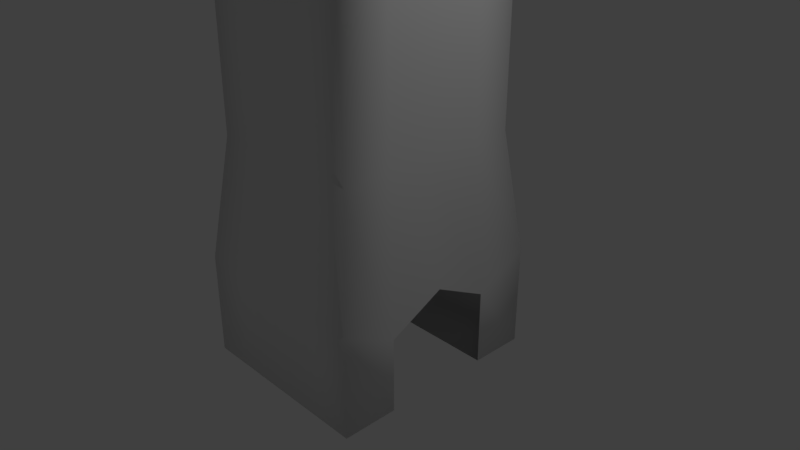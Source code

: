 # Source: LeverHandleGreen.blend  (saved by Blender 2.79.0; exported with 4.5.12 LTS)
import bpy
from mathutils import Matrix  # noqa: F401  (used for matrix-valued properties, if any)

bpy.ops.wm.read_factory_settings(use_empty=True)
scene = bpy.context.scene
scene.name = 'Scene'

# ---- collections
col_collection_1 = bpy.data.collections.new('Collection 1'); scene.collection.children.link(col_collection_1)

# ---- materials (node trees are filled in below, after node groups)
mat_iron = bpy.data.materials.new('Iron')
mat_iron.alpha_threshold = 0.0
mat_iron.use_transparent_shadow = False
mat_iron.roughness = 0.5
mat_iron.line_color = (0.0, 0.0, 0.0, 1.0)
mat_brass = bpy.data.materials.new('Brass')
mat_brass.alpha_threshold = 0.0
mat_brass.use_transparent_shadow = False
mat_brass.roughness = 0.5
mat_brass.line_color = (0.0, 0.0, 0.0, 1.0)
mat_colorblue = bpy.data.materials.new('ColorBlue')
mat_colorblue.alpha_threshold = 0.0
mat_colorblue.use_transparent_shadow = False
mat_colorblue.roughness = 0.5
mat_colorpurple = bpy.data.materials.new('ColorPurple')
mat_colorpurple.alpha_threshold = 0.0
mat_colorpurple.use_transparent_shadow = False
mat_colorpurple.roughness = 0.5
mat_colorred = bpy.data.materials.new('ColorRed')
mat_colorred.alpha_threshold = 0.0
mat_colorred.use_transparent_shadow = False
mat_colorred.roughness = 0.5
mat_colororange = bpy.data.materials.new('ColorOrange')
mat_colororange.alpha_threshold = 0.0
mat_colororange.use_transparent_shadow = False
mat_colororange.roughness = 0.5
mat_coloryellow = bpy.data.materials.new('ColorYellow')
mat_coloryellow.alpha_threshold = 0.0
mat_coloryellow.use_transparent_shadow = False
mat_coloryellow.roughness = 0.5
mat_greenmaterial = bpy.data.materials.new('GreenMaterial')
mat_greenmaterial.alpha_threshold = 0.0
mat_greenmaterial.use_transparent_shadow = False
mat_greenmaterial.diffuse_color = (0.2266, 0.2266, 0.2266, 1.0)
mat_greenmaterial.roughness = 0.5
mat_metalmaterial = bpy.data.materials.new('MetalMaterial')
mat_metalmaterial.alpha_threshold = 0.0
mat_metalmaterial.use_transparent_shadow = False
mat_metalmaterial.specular_color = (0.3032, 0.3032, 0.3032)
mat_metalmaterial.roughness = 0.5
mat_brassmaterial = bpy.data.materials.new('BrassMaterial')
mat_brassmaterial.alpha_threshold = 0.0
mat_brassmaterial.use_transparent_shadow = False
mat_brassmaterial.specular_color = (0.4109, 0.4109, 0.4109)
mat_brassmaterial.roughness = 0.5

# ---- material node trees
mat_iron.use_nodes = True; mat_iron.node_tree.nodes.clear()
_N = mat_iron.node_tree.nodes; _L = mat_iron.node_tree.links
n0 = _N.new('ShaderNodeOutputMaterial'); n0.name = 'Material Output'; n0.location = (300, 300)
n1 = _N.new('ShaderNodeBsdfPrincipled'); n1.name = 'Principled BSDF'; n1.location = (10, 300)
n1.width = 150
n1.subsurface_method = 'BURLEY'
n1.inputs[0].default_value = (0.1479, 0.1479, 0.1479, 1.0)
n1.inputs[2].default_value = 0.0
n1.inputs[3].default_value = 1.45
n1.inputs[8].default_value = 1.0
n1.inputs[9].default_value = (2.6, 6.0, 0.0)
n1.inputs[10].default_value = 0.2685
_L.new(n1.outputs[0], n0.inputs[0])
n0.is_active_output = True
mat_brass.use_nodes = True; mat_brass.node_tree.nodes.clear()
_N = mat_brass.node_tree.nodes; _L = mat_brass.node_tree.links
n0 = _N.new('ShaderNodeOutputMaterial'); n0.name = 'Material Output'; n0.location = (300, 300)
n1 = _N.new('ShaderNodeBsdfPrincipled'); n1.name = 'Principled BSDF'; n1.location = (10, 300)
n1.width = 150
n1.subsurface_method = 'BURLEY'
n1.inputs[0].default_value = (0.2447, 0.1785, 0.06787, 1.0)
n1.inputs[1].default_value = 0.1481
n1.inputs[2].default_value = 0.4259
n1.inputs[3].default_value = 1.45
n1.inputs[8].default_value = 1.0
n1.inputs[9].default_value = (2.6, 6.0, 0.0)
n1.inputs[10].default_value = 0.2037
_L.new(n1.outputs[0], n0.inputs[0])
n0.is_active_output = True
mat_colorblue.use_nodes = True; mat_colorblue.node_tree.nodes.clear()
_N = mat_colorblue.node_tree.nodes; _L = mat_colorblue.node_tree.links
n0 = _N.new('ShaderNodeOutputMaterial'); n0.name = 'Material Output'; n0.location = (300, 300)
n1 = _N.new('ShaderNodeBsdfDiffuse'); n1.name = 'Diffuse BSDF'; n1.location = (10, 300)
n1.inputs[0].default_value = (0.008568, 0.004391, 0.02624, 1.0)
_L.new(n1.outputs[0], n0.inputs[0])
n0.is_active_output = True
mat_colorpurple.use_nodes = True; mat_colorpurple.node_tree.nodes.clear()
_N = mat_colorpurple.node_tree.nodes; _L = mat_colorpurple.node_tree.links
n0 = _N.new('ShaderNodeOutputMaterial'); n0.name = 'Material Output'; n0.location = (300, 300)
n1 = _N.new('ShaderNodeBsdfDiffuse'); n1.name = 'Diffuse BSDF'; n1.location = (10, 300)
n1.inputs[0].default_value = (0.07619, 0.01161, 0.04092, 1.0)
_L.new(n1.outputs[0], n0.inputs[0])
n0.is_active_output = True
mat_colorred.use_nodes = True; mat_colorred.node_tree.nodes.clear()
_N = mat_colorred.node_tree.nodes; _L = mat_colorred.node_tree.links
n0 = _N.new('ShaderNodeOutputMaterial'); n0.name = 'Material Output'; n0.location = (300, 300)
n1 = _N.new('ShaderNodeBsdfDiffuse'); n1.name = 'Diffuse BSDF'; n1.location = (10, 300)
n1.inputs[0].default_value = (0.3613, 0.009134, 0.01096, 1.0)
_L.new(n1.outputs[0], n0.inputs[0])
n0.is_active_output = True
mat_colororange.use_nodes = True; mat_colororange.node_tree.nodes.clear()
_N = mat_colororange.node_tree.nodes; _L = mat_colororange.node_tree.links
n0 = _N.new('ShaderNodeOutputMaterial'); n0.name = 'Material Output'; n0.location = (300, 300)
n1 = _N.new('ShaderNodeBsdfDiffuse'); n1.name = 'Diffuse BSDF'; n1.location = (10, 300)
n1.inputs[0].default_value = (0.6795, 0.07619, 0.008023, 1.0)
_L.new(n1.outputs[0], n0.inputs[0])
n0.is_active_output = True
mat_coloryellow.use_nodes = True; mat_coloryellow.node_tree.nodes.clear()
_N = mat_coloryellow.node_tree.nodes; _L = mat_coloryellow.node_tree.links
n0 = _N.new('ShaderNodeOutputMaterial'); n0.name = 'Material Output'; n0.location = (300, 300)
n1 = _N.new('ShaderNodeBsdfDiffuse'); n1.name = 'Diffuse BSDF'; n1.location = (10, 300)
n1.inputs[0].default_value = (0.7084, 0.305, 0.03071, 1.0)
_L.new(n1.outputs[0], n0.inputs[0])
n0.is_active_output = True

# ---- world
world_world = bpy.data.worlds.new('World'); scene.world = world_world
world_world.use_nodes = True; world_world.node_tree.nodes.clear()
_N = world_world.node_tree.nodes; _L = world_world.node_tree.links
n0 = _N.new('ShaderNodeOutputWorld'); n0.name = 'World Output'; n0.location = (300, 300)
n1 = _N.new('ShaderNodeBackground'); n1.name = 'Background'; n1.location = (10, 300)
n1.inputs[0].default_value = (0.05088, 0.05088, 0.05088, 1.0)
_L.new(n1.outputs[0], n0.inputs[0])
n0.is_active_output = True
world_world.color = (0.05088, 0.05088, 0.05088)
world_world.use_sun_shadow = False
world_world.sun_shadow_jitter_overblur = 0.0
world_world.cycles.sampling_method = 'MANUAL'

# ---- cameras
cam_camera = bpy.data.cameras.new('Camera')
cam_camera.clip_end = 100.0
cam_camera.lens = 35.0
cam_camera.sensor_width = 32.0
cam_camera.sensor_height = 18.0
cam_camera.ortho_scale = 7.314
cam_camera.dof.focus_distance = 0.0
cam_camera.dof.aperture_fstop = 128.0

# ---- lights
light_lamp = bpy.data.lights.new('Lamp', 'POINT')
light_lamp.transmission_factor = 0.0
light_lamp.cutoff_distance = 30.0
light_lamp.energy = 100.0
light_lamp.shadow_buffer_clip_start = 1.001
light_lamp.shadow_soft_size = 0.1
light_lamp.shadow_maximum_resolution = 0.006
light_lamp.use_absolute_resolution = True

# ---- meshes
me_cube = bpy.data.meshes.new('Cube')
me_cube.from_pydata([(1.268, 1.5, -1.377), (1.268, -1.5, -1.377), (-1.268, -1.5, -1.377), (-1.268, 1.5, -1.377), (0.9699, 0.9009, 17.71), (0.9699, -0.9009, 17.71), (-0.9699, -0.9009, 17.71), (-0.9699, 0.9009, 17.71), (2.817e-07, 1.5, -1.377), (-8.112e-08, -1.5, -1.377), (6.055e-07, 1.347, 17.99), (-1.206e-06, -1.347, 17.99), (1.025, 0.9308, 12.6), (1.025, -0.9308, 12.6), (-1.025, -0.9308, 12.6), (-1.025, 0.9308, 12.6), (1.939e-07, 1.346, 12.6), (-8.463e-07, -1.346, 12.6), (0.0001114, -1.205, 9.102), (1.018, 1.205, 9.102), (1.018, -1.205, 9.102), (-1.018, -1.205, 9.102), (-1.018, 1.205, 9.102), (0.0001121, 1.205, 9.102), (0.6339, 1.5, -1.377), (0.6339, -1.5, -1.377), (0.8358, 1.132, 17.84), (0.8358, -1.132, 17.84), (0.6567, -1.193, 12.6), (0.6567, 1.193, 12.6), (0.5089, -1.205, 9.102), (0.5089, 1.205, 9.102), (-0.6339, 1.5, -1.377), (-0.6339, -1.5, -1.377), (-0.8358, 1.132, 17.84), (-0.8358, -1.132, 17.84), (-0.6567, 1.193, 12.6), (-0.6567, -1.193, 12.6), (-0.5087, -1.205, 9.102), (-0.5087, 1.205, 9.102), (-3.555e-07, -4.768e-07, 18.62), (3.46e-07, 0.7477, 18.45), (-1.345, 0.5646, 17.85), (-1.42, 1.192e-07, 17.92), (-1.345, -0.5646, 17.85), (1.345, -0.5646, 17.85), (1.42, -9.537e-07, 17.92), (1.345, 0.5646, 17.85), (-1.268, 0.75, -1.372), (-1.268, -0.75, -1.372), (1.268, -0.75, -1.372), (1.268, 0.75, -1.372), (-9.224e-07, -0.7477, 18.45), (9.589e-09, -0.75, -1.372), (1.909e-07, 0.75, -1.372), (-1.28, -0.5812, 12.6), (-1.419, 1.192e-07, 12.6), (-1.28, 0.5812, 12.6), (1.28, 0.5812, 12.6), (1.419, -5.96e-07, 12.6), (1.28, -0.5812, 12.6), (1.018, 0.6026, 9.102), (1.018, 1.74e-05, 9.102), (1.018, -0.6025, 9.102), (-1.018, -0.6025, 9.102), (-1.018, 1.8e-05, 9.102), (-1.018, 0.6026, 9.102), (0.6339, -0.75, -1.372), (0.6339, 0.75, -1.372), (0.8618, 0.5915, 18.24), (0.9094, -7.153e-07, 18.34), (0.8618, -0.5915, 18.24), (-0.8618, 0.5915, 18.24), (-0.9094, -1.192e-07, 18.34), (-0.8618, -0.5915, 18.24), (-0.6339, -0.75, -1.372), (-0.6339, 0.75, -1.372), (0.9765, 0.9454, 11.82), (0.9765, -0.9453, 11.82), (-0.9763, -0.9453, 11.82), (-0.9763, 0.9454, 11.82), (0.0001121, 0.9946, 11.83), (0.0001114, -0.9946, 11.83), (0.5063, 0.9807, 11.83), (0.5063, -0.9806, 11.83), (-0.5061, 0.9807, 11.83), (-0.5061, -0.9806, 11.83), (1.013, 0.4903, 11.82), (1.027, 1.74e-05, 11.82), (1.013, -0.4903, 11.82), (-1.012, -0.4903, 11.82), (-1.027, 1.8e-05, 11.82), (-1.012, 0.4903, 11.82), (0.0002205, -0.9865, 10.12), (0.4612, -0.882, 10.12), (-0.459, -0.8826, 10.12), (0.911, 0.4589, 10.12), (1.024, 2.766e-05, 10.12), (0.9109, -0.4588, 10.12), (-0.91, -0.4586, 10.12), (-1.028, 2.825e-05, 10.12), (-0.9101, 0.4587, 10.12), (0.7029, 0.7208, 10.12), (0.7029, -0.7205, 10.12), (-0.7021, -0.7203, 10.12), (-0.7021, 0.7206, 10.12), (0.0002211, 0.9868, 10.12), (0.4611, 0.8823, 10.12), (-0.4588, 0.8829, 10.12), (7.443e-05, -1.271, 8.603), (1.073, 1.271, 8.603), (1.073, -1.271, 8.603), (-1.073, -1.271, 8.603), (-1.073, 1.271, 8.603), (7.512e-05, 1.271, 8.603), (0.5368, -1.271, 8.603), (0.5368, 1.271, 8.603), (-0.5366, -1.271, 8.603), (-0.5366, 1.271, 8.603), (-1.073, -0.6355, 8.603), (-1.073, 1.216e-05, 8.603), (-1.073, 0.6356, 8.603), (1.073, 0.6356, 8.603), (1.073, 1.144e-05, 8.603), (1.073, -0.6355, 8.603), (9.767e-05, -1.273, 9.819), (0.5485, -1.16, 9.819), (-0.547, -1.16, 9.819), (1.155, 0.6276, 9.818), (1.328, 1.907e-06, 9.818), (1.155, -0.6275, 9.818), (-1.155, -0.6274, 9.818), (-1.327, 2.742e-06, 9.818), (-1.155, 0.6274, 9.818), (0.8697, 0.9624, 9.818), (0.8697, -0.9623, 9.818), (-0.8692, -0.9621, 9.818), (-0.8692, 0.9622, 9.818), (9.848e-05, 1.274, 9.819), (0.5484, 1.16, 9.819), (-0.5469, 1.16, 9.819), (1.05, 1.016, 12.1), (1.083, 0.9837, 12.59), (1.05, -1.016, 12.1), (1.083, -0.9837, 12.59), (-1.05, -1.016, 12.1), (-1.083, -0.9837, 12.59), (-1.05, 1.016, 12.1), (-1.083, 0.9837, 12.59), (7.43e-05, 1.423, 12.1), (-4.42e-06, 1.422, 12.59), (0.694, -1.261, 12.59), (-5.519e-06, -1.422, 12.59), (0.694, 1.261, 12.59), (-0.694, 1.261, 12.59), (-0.694, -1.261, 12.59), (1.136, 1.345, 8.614), (1.136, 1.345, 8.959), (1.136, -1.345, 8.614), (1.136, -1.345, 8.959), (-1.136, -1.345, 8.614), (-1.136, -1.345, 8.959), (-1.136, 1.345, 8.614), (-1.136, 1.345, 8.959), (7.747e-05, 1.345, 8.614), (7.748e-05, 1.345, 8.959), (-0.568, -1.345, 8.959), (0.5681, -1.345, 8.959), (7.672e-05, -1.345, 8.959), (0.5681, 1.345, 8.959), (-0.568, 1.345, 8.959), (0.6598, 1.278, 12.1), (0.5681, 1.345, 8.614), (-0.6596, 1.278, 12.1), (-0.568, 1.345, 8.614), (-1.352, 0.6142, 12.59), (1.352, -0.6142, 12.59), (1.136, -0.6727, 8.959), (-1.136, 0.6727, 8.959), (-1.136, -0.6727, 8.959), (1.136, 1.18e-05, 8.959), (1.136, 0.6727, 8.959), (1.499, -1.431e-06, 12.59), (1.352, 0.6142, 12.59), (-1.499, -5.96e-07, 12.59), (-1.352, -0.6142, 12.59), (-1.136, 1.252e-05, 8.959), (7.33e-05, -1.423, 12.1), (0.6598, -1.278, 12.1), (-0.6596, -1.278, 12.1), (1.336, 0.647, 12.1), (1.5, 1.121e-05, 12.1), (1.336, -0.647, 12.1), (-1.336, -0.647, 12.1), (-1.5, 1.204e-05, 12.1), (-1.336, 0.647, 12.1), (7.674e-05, -1.345, 8.614), (0.5681, -1.345, 8.614), (-0.568, -1.345, 8.614), (-1.136, -0.6727, 8.614), (-1.136, 1.252e-05, 8.614), (-1.136, 0.6727, 8.614), (1.136, 0.6727, 8.614), (1.136, 1.18e-05, 8.614), (1.136, -0.6727, 8.614), (9.708e-05, -1.258, 9.417), (0.5303, -1.153, 9.417), (-0.5292, -1.153, 9.417), (1.145, 0.6348, 9.417), (1.326, 3.338e-06, 9.417), (1.145, -0.6348, 9.417), (-1.145, -0.6346, 9.417), (-1.326, 4.172e-06, 9.417), (-1.145, 0.6347, 9.417), (0.8536, 0.9631, 9.417), (0.8536, -0.963, 9.417), (-0.8531, -0.9629, 9.417), (-0.8531, 0.963, 9.417), (9.786e-05, 1.258, 9.417), (0.5302, 1.153, 9.417), (-0.5291, 1.153, 9.417), (1.971e-05, -1.5, 0.01727), (0.6338, -1.5, 0.01727), (-0.6337, -1.5, 0.01727), (-1.268, -0.75, -0.3599), (-1.268, 3.576e-06, 0.01727), (-1.268, 0.75, -0.3599), (1.268, 0.75, -0.3599), (1.268, 2.98e-06, 0.01727), (1.268, -0.75, -0.3599), (1.268, 1.5, 0.01727), (1.268, -1.5, 0.01727), (-1.268, -1.5, 0.01727), (-1.268, 1.5, 0.01727), (2.02e-05, 1.5, 0.01727), (0.6338, 1.5, 0.01727), (-0.6337, 1.5, 0.01727), (1.08, 1.278, 1.657), (1.08, -1.278, 1.657), (-1.068, -1.278, 1.657), (-1.068, 1.278, 1.657), (2.689e-05, 1.278, 1.657), (0.5398, 1.278, 1.657), (-0.5287, 1.278, 1.657), (2.645e-05, -1.278, 1.657), (0.5398, -1.278, 1.657), (-0.5287, -1.278, 1.657), (-1.068, -0.6388, 1.657), (-1.068, 4.649e-06, 1.657), (-1.068, 0.6388, 1.657), (1.08, 0.6388, 1.657), (1.08, 4.053e-06, 1.657), (1.08, -0.6388, 1.657)], [], [(8, 54, 76, 32), (75, 33, 2, 49), (74, 44, 6, 35), (37, 35, 6, 14), (236, 32, 3, 233), (235, 24, 8, 234), (60, 45, 5, 13), (28, 27, 11, 17), (71, 52, 11, 27), (120, 119, 199, 200), (67, 25, 9, 53), (82, 84, 188, 187), (119, 112, 160, 199), (79, 86, 189, 145), (66, 22, 163, 178), (122, 110, 156, 202), (80, 92, 195, 147), (219, 31, 23, 218), (220, 39, 22, 217), (214, 19, 31, 219), (63, 20, 159, 177), (123, 122, 202, 203), (78, 89, 192, 143), (50, 1, 25, 67), (57, 42, 7, 15), (230, 0, 24, 235), (218, 23, 39, 220), (60, 13, 144, 176), (124, 123, 203, 204), (234, 8, 32, 236), (13, 5, 27, 28), (45, 71, 27, 5), (52, 74, 35, 11), (37, 14, 146, 155), (83, 81, 149, 171), (57, 15, 148, 175), (0, 51, 68, 24), (46, 70, 71, 45), (47, 69, 70, 46), (4, 26, 69, 47), (40, 73, 74, 52), (41, 72, 73, 40), (10, 34, 72, 41), (53, 9, 33, 75), (85, 80, 147, 173), (15, 36, 154, 148), (77, 83, 171, 141), (16, 29, 153, 150), (84, 78, 143, 188), (65, 66, 178, 186), (28, 17, 152, 151), (81, 85, 173, 149), (64, 65, 186, 179), (24, 68, 54, 8), (26, 10, 41, 69), (69, 41, 40, 70), (70, 40, 52, 71), (17, 11, 35, 37), (14, 6, 44, 55), (55, 44, 43, 56), (56, 43, 42, 57), (12, 4, 47, 58), (58, 47, 46, 59), (34, 7, 42, 72), (72, 42, 43, 73), (73, 43, 44, 74), (32, 76, 48, 3), (86, 82, 187, 189), (31, 19, 157, 169), (87, 77, 141, 190), (20, 30, 167, 159), (126, 94, 93, 125), (127, 95, 104, 136), (133, 101, 105, 137), (130, 98, 103, 135), (135, 103, 94, 126), (125, 93, 95, 127), (134, 102, 96, 128), (128, 96, 97, 129), (129, 97, 98, 130), (136, 104, 99, 131), (131, 99, 100, 132), (132, 100, 101, 133), (251, 123, 124, 252), (250, 122, 123, 251), (237, 110, 122, 250), (239, 112, 119, 247), (247, 119, 120, 248), (248, 120, 121, 249), (88, 87, 190, 191), (244, 109, 117, 246), (29, 12, 142, 153), (249, 121, 113, 240), (238, 111, 115, 245), (245, 115, 109, 244), (252, 124, 111, 238), (246, 117, 112, 239), (89, 88, 191, 192), (13, 28, 151, 144), (212, 132, 133, 213), (211, 131, 132, 212), (216, 136, 131, 211), (209, 129, 130, 210), (208, 128, 129, 209), (214, 134, 128, 208), (205, 125, 127, 207), (215, 135, 126, 206), (210, 130, 135, 215), (213, 133, 137, 217), (207, 127, 136, 216), (206, 126, 125, 205), (106, 138, 140, 108), (102, 134, 139, 107), (108, 140, 137, 105), (107, 139, 138, 106), (188, 151, 152, 187), (189, 155, 146, 145), (195, 175, 148, 147), (192, 176, 144, 143), (198, 166, 161, 160), (204, 177, 159, 158), (197, 167, 168, 196), (158, 159, 167, 197), (143, 144, 151, 188), (201, 178, 163, 162), (196, 168, 166, 198), (187, 152, 155, 189), (200, 186, 178, 201), (199, 179, 186, 200), (160, 161, 179, 199), (156, 157, 181, 202), (202, 181, 180, 203), (203, 180, 177, 204), (141, 142, 183, 190), (190, 183, 182, 191), (191, 182, 176, 192), (145, 146, 185, 193), (193, 185, 184, 194), (194, 184, 175, 195), (150, 149, 173, 154), (142, 141, 171, 153), (154, 173, 147, 148), (153, 171, 149, 150), (165, 164, 174, 170), (157, 156, 172, 169), (169, 172, 164, 165), (170, 174, 162, 163), (121, 120, 200, 201), (114, 118, 174, 164), (117, 109, 196, 198), (21, 64, 179, 161), (36, 16, 150, 154), (110, 116, 172, 156), (62, 63, 177, 180), (17, 37, 155, 152), (38, 21, 161, 166), (113, 121, 201, 162), (61, 62, 180, 181), (18, 38, 166, 168), (115, 111, 158, 197), (19, 61, 181, 157), (39, 23, 165, 170), (30, 18, 168, 167), (109, 115, 197, 196), (59, 60, 176, 182), (23, 31, 169, 165), (111, 124, 204, 158), (58, 59, 182, 183), (22, 39, 170, 163), (112, 117, 198, 160), (12, 58, 183, 142), (116, 114, 164, 172), (56, 57, 175, 184), (92, 91, 194, 195), (118, 113, 162, 174), (55, 56, 184, 185), (91, 90, 193, 194), (14, 55, 185, 146), (90, 79, 145, 193), (30, 206, 205, 18), (38, 207, 216, 21), (66, 213, 217, 22), (63, 210, 215, 20), (20, 215, 206, 30), (18, 205, 207, 38), (19, 214, 208, 61), (61, 208, 209, 62), (62, 209, 210, 63), (21, 216, 211, 64), (64, 211, 212, 65), (65, 212, 213, 66), (138, 218, 220, 140), (134, 214, 219, 139), (140, 220, 217, 137), (139, 219, 218, 138), (33, 223, 232, 2), (50, 229, 231, 1), (25, 222, 221, 9), (1, 231, 222, 25), (48, 226, 233, 3), (9, 221, 223, 33), (2, 232, 224, 49), (0, 230, 227, 51), (241, 234, 236, 243), (237, 230, 235, 242), (242, 235, 234, 241), (243, 236, 233, 240), (118, 243, 240, 113), (116, 242, 241, 114), (110, 237, 242, 116), (114, 241, 243, 118), (223, 246, 239, 232), (229, 252, 238, 231), (222, 245, 244, 221), (231, 238, 245, 222), (226, 249, 240, 233), (221, 244, 246, 223), (225, 248, 249, 226), (224, 247, 248, 225), (232, 239, 247, 224), (230, 237, 250, 227), (227, 250, 251, 228), (228, 251, 252, 229), (26, 29, 16, 10), (34, 36, 15, 7), (4, 12, 29, 26), (10, 16, 36, 34), (59, 46, 45, 60), (83, 107, 106, 81), (85, 108, 105, 80), (77, 102, 107, 83), (81, 106, 108, 85), (94, 84, 82, 93), (95, 86, 79, 104), (101, 92, 80, 105), (98, 89, 78, 103), (103, 78, 84, 94), (93, 82, 86, 95), (102, 77, 87, 96), (96, 87, 88, 97), (97, 88, 89, 98), (104, 79, 90, 99), (99, 90, 91, 100), (100, 91, 92, 101)])
me_cube.polygons.foreach_set('use_smooth', [True] * 244)
me_cube.polygons.foreach_set('material_index', [8, 8, 7, 7, 8, 8, 7, 7, 7, 8, 8, 9, 8, 9, 9, 8, 9, 9, 9, 9, 9, 8, 9, 8, 7, 8, 9, 9, 8, 8, 7, 7, 7, 9, 9, 9, 8, 7, 7, 7, 7, 7, 7, 8, 9, 9, 9, 9, 9, 9, 9, 9, 9, 8, 7, 7, 7, 7, 7, 7, 7, 7, 7, 7, 7, 7, 8, 9, 9, 9, 9, 9, 9, 9, 9, 9, 9, 9, 9, 9, 9, 9, 9, 8, 8, 8, 8, 8, 8, 9, 8, 9, 8, 8, 8, 8, 8, 9, 9, 9, 9, 9, 9, 9, 9, 9, 9, 9, 9, 9, 9, 9, 9, 9, 9, 9, 9, 9, 9, 9, 9, 9, 9, 9, 9, 9, 9, 9, 9, 9, 9, 9, 9, 9, 9, 9, 9, 9, 9, 9, 9, 9, 9, 9, 9, 9, 9, 8, 8, 8, 9, 9, 8, 9, 9, 9, 8, 9, 9, 8, 9, 9, 9, 8, 9, 9, 8, 9, 9, 8, 9, 8, 9, 9, 8, 9, 9, 9, 9, 9, 9, 9, 9, 9, 9, 9, 9, 9, 9, 9, 9, 9, 9, 9, 9, 8, 8, 8, 8, 8, 8, 8, 8, 8, 8, 8, 8, 8, 8, 8, 8, 8, 8, 8, 8, 8, 8, 8, 8, 8, 8, 8, 8, 7, 7, 7, 7, 7, 9, 9, 9, 9, 9, 9, 9, 9, 9, 9, 9, 9, 9, 9, 9, 9])
_uv = me_cube.uv_layers.new(name='UVMap')
_uv.uv.foreach_set('vector', [0.0, 0.0, 0.0, 0.0, 0.0, 0.0, 0.0, 0.0, 0.0, 0.0, 0.0, 0.0, 0.0, 0.0, 0.0, 0.0, 0.06891, 0.9362, 0.07025, 0.9292, 0.06687, 0.9197, 0.05229, 0.9212, 4.222e-05, 0.4095, 0.05229, 0.9212, 0.06687, 0.9197, 0.02786, 0.446, 0.0, 0.0, 0.0, 0.0, 0.0, 0.0, 0.0, 0.0, 0.0, 0.0, 0.0, 0.0, 0.0, 0.0, 0.0, 0.0, 0.03718, 0.1032, 0.07562, 0.9042, 0.0707, 0.8964, 0.01973, 0.1956, 0.01413, 0.28, 0.08564, 0.9041, 0.06843, 0.9204, 4.222e-05, 0.3557, 0.07712, 0.9214, 0.07235, 0.9471, 0.06843, 0.9204, 0.08564, 0.9041, 0.8571, 0.8901, 0.6329, 0.9999, 0.6167, 0.9798, 0.84, 0.8717, 0.0, 0.0, 0.0, 0.0, 0.0, 0.0, 0.0, 0.0, 0.4908, 0.5014, 0.4905, 0.5005, 0.4911, 0.5003, 0.4915, 0.501, 0.6329, 0.9999, 0.4394, 0.9743, 0.4367, 0.9538, 0.6167, 0.9798, 0.4925, 0.5024, 0.4915, 0.5021, 0.492, 0.5016, 0.4926, 0.5018, 0.8027, 0.6166, 0.8534, 0.4814, 0.8945, 0.4769, 0.8547, 0.621, 0.3529, 9.926e-05, 0.5463, 0.02569, 0.5491, 0.04617, 0.3691, 0.02016, 0.4953, 0.5005, 0.4951, 0.5015, 0.4945, 0.501, 0.4948, 0.5004, 0.5929, 0.2573, 0.6344, 0.1957, 0.734, 0.2739, 0.6818, 0.3228, 0.7414, 0.4151, 0.8057, 0.378, 0.8534, 0.4814, 0.7627, 0.4967, 0.5124, 0.2309, 0.5309, 0.1414, 0.6344, 0.1957, 0.5929, 0.2573, 0.1831, 0.3832, 0.1323, 0.5184, 0.09131, 0.5229, 0.1311, 0.3789, 0.1287, 0.1098, 0.3529, 9.926e-05, 0.3691, 0.02016, 0.1458, 0.1282, 0.4906, 0.4995, 0.4908, 0.4986, 0.4914, 0.4991, 0.4911, 0.4996, 0.0, 0.0, 0.0, 0.0, 0.0, 0.0, 0.0, 0.0, 0.1114, 0.4712, 0.08437, 0.9295, 0.08814, 0.9201, 0.1467, 0.4484, 0.0, 0.0, 0.0, 0.0, 0.0, 0.0, 0.0, 0.0, 0.6818, 0.3228, 0.734, 0.2739, 0.8057, 0.378, 0.7414, 0.4151, 0.4919, 0.4994, 0.4918, 0.4997, 0.4917, 0.4997, 0.4919, 0.4993, 0.0001349, 0.326, 0.1287, 0.1098, 0.1458, 0.1282, 0.019, 0.3434, 0.0, 0.0, 0.0, 0.0, 0.0, 0.0, 0.0, 0.0, 0.01973, 0.1956, 0.0707, 0.8964, 0.08564, 0.9041, 0.01413, 0.28, 0.07562, 0.9042, 0.07712, 0.9214, 0.08564, 0.9041, 0.0707, 0.8964, 0.07235, 0.9471, 0.06891, 0.9362, 0.05229, 0.9212, 0.06843, 0.9204, 0.4924, 0.5011, 0.4928, 0.5012, 0.4927, 0.5013, 0.4923, 0.5011, 0.4944, 0.4979, 0.4952, 0.4987, 0.4945, 0.4991, 0.4939, 0.4985, 0.494, 0.5007, 0.4941, 0.5003, 0.4942, 0.5004, 0.494, 0.5007, 0.0, 0.0, 0.0, 0.0, 0.0, 0.0, 0.0, 0.0, 0.07772, 0.9094, 0.0773, 0.93, 0.07712, 0.9214, 0.07562, 0.9042, 0.08003, 0.9043, 0.07782, 0.9214, 0.0773, 0.93, 0.07772, 0.9094, 0.08528, 0.8967, 0.07003, 0.9038, 0.07782, 0.9214, 0.08003, 0.9043, 0.07585, 1.0, 0.07699, 0.9448, 0.06891, 0.9362, 0.07235, 0.9471, 0.08153, 0.9473, 0.08542, 0.9365, 0.07699, 0.9448, 0.07585, 1.0, 0.08655, 0.9208, 0.1026, 0.9222, 0.08542, 0.9365, 0.08153, 0.9473, 0.0, 0.0, 0.0, 0.0, 0.0, 0.0, 0.0, 0.0, 0.4954, 0.4996, 0.4953, 0.5005, 0.4948, 0.5004, 0.4948, 0.4998, 0.4941, 0.5003, 0.4942, 0.4999, 0.4942, 0.4999, 0.4942, 0.5004, 0.4934, 0.4977, 0.4944, 0.4979, 0.4939, 0.4985, 0.4933, 0.4982, 0.494, 0.4994, 0.4935, 0.499, 0.4936, 0.4989, 0.494, 0.4993, 0.4905, 0.5005, 0.4906, 0.4995, 0.4911, 0.4996, 0.4911, 0.5003, 0.723, 0.7455, 0.8027, 0.6166, 0.8547, 0.621, 0.7575, 0.7823, 0.4917, 0.5001, 0.4919, 0.5007, 0.4919, 0.5007, 0.4917, 0.5001, 0.4952, 0.4987, 0.4954, 0.4996, 0.4948, 0.4998, 0.4945, 0.4991, 0.5894, 0.8165, 0.723, 0.7455, 0.7575, 0.7823, 0.5901, 0.8684, 0.0, 0.0, 0.0, 0.0, 0.0, 0.0, 0.0, 0.0, 0.07003, 0.9038, 0.08655, 0.9208, 0.08153, 0.9473, 0.07782, 0.9214, 0.07782, 0.9214, 0.08153, 0.9473, 0.07585, 1.0, 0.0773, 0.93, 0.0773, 0.93, 0.07585, 1.0, 0.07235, 0.9471, 0.07712, 0.9214, 4.222e-05, 0.3557, 0.06843, 0.9204, 0.05229, 0.9212, 4.222e-05, 0.4095, 0.02786, 0.446, 0.06687, 0.9197, 0.07025, 0.9292, 0.06222, 0.4701, 0.06222, 0.4701, 0.07025, 0.9292, 0.07721, 0.9341, 0.08664, 0.479, 0.08664, 0.479, 0.07721, 0.9341, 0.08437, 0.9295, 0.1114, 0.4712, 0.1652, 0.1986, 0.08528, 0.8967, 0.08003, 0.9043, 0.1516, 0.1056, 0.1516, 0.1056, 0.08003, 0.9043, 0.07772, 0.9094, 0.09656, 4.222e-05, 0.1026, 0.9222, 0.08814, 0.9201, 0.08437, 0.9295, 0.08542, 0.9365, 0.08542, 0.9365, 0.08437, 0.9295, 0.07721, 0.9341, 0.07699, 0.9448, 0.07699, 0.9448, 0.07721, 0.9341, 0.07025, 0.9292, 0.06891, 0.9362, 0.0, 0.0, 0.0, 0.0, 0.0, 0.0, 0.0, 0.0, 0.4915, 0.5021, 0.4908, 0.5014, 0.4915, 0.501, 0.492, 0.5016, 0.6344, 0.1957, 0.5309, 0.1414, 0.5367, 0.1001, 0.6482, 0.1445, 0.4925, 0.4975, 0.4934, 0.4977, 0.4933, 0.4982, 0.4927, 0.4982, 0.1323, 0.5184, 0.18, 0.6219, 0.1285, 0.6318, 0.09131, 0.5229, 0.3114, 0.5569, 0.3642, 0.5338, 0.3987, 0.5884, 0.3544, 0.6299, 0.4244, 0.6775, 0.4507, 0.6262, 0.4851, 0.6339, 0.4784, 0.69, 0.6684, 0.5594, 0.6158, 0.5405, 0.627, 0.5006, 0.6835, 0.4973, 0.3174, 0.4405, 0.3701, 0.4593, 0.3588, 0.4992, 0.3023, 0.5025, 0.3023, 0.5025, 0.3588, 0.4992, 0.3642, 0.5338, 0.3114, 0.5569, 0.3544, 0.6299, 0.3987, 0.5884, 0.4507, 0.6262, 0.4244, 0.6775, 0.5074, 0.31, 0.5006, 0.3661, 0.4601, 0.3748, 0.4446, 0.3211, 0.4446, 0.3211, 0.4601, 0.3748, 0.4085, 0.4099, 0.3718, 0.3709, 0.3718, 0.3709, 0.4085, 0.4099, 0.3701, 0.4593, 0.3174, 0.4405, 0.4784, 0.69, 0.4851, 0.6339, 0.5255, 0.6252, 0.5411, 0.6789, 0.5411, 0.6789, 0.5255, 0.6252, 0.5774, 0.5902, 0.6139, 0.629, 0.6139, 0.629, 0.5774, 0.5902, 0.6158, 0.5405, 0.6684, 0.5594, 0.0, 0.0, 0.0, 0.0, 0.0, 0.0, 0.0, 0.0, 0.0, 0.0, 0.0, 0.0, 0.0, 0.0, 0.0, 0.0, 0.0, 0.0, 0.0, 0.0, 0.0, 0.0, 0.0, 0.0, 0.0, 0.0, 0.0, 0.0, 0.0, 0.0, 0.0, 0.0, 0.0, 0.0, 0.0, 0.0, 0.0, 0.0, 0.0, 0.0, 0.0, 0.0, 0.0, 0.0, 0.0, 0.0, 0.0, 0.0, 0.4915, 0.4978, 0.4925, 0.4975, 0.4927, 0.4982, 0.492, 0.4985, 0.0, 0.0, 0.0, 0.0, 0.0, 0.0, 0.0, 0.0, 0.4935, 0.499, 0.4932, 0.4988, 0.4932, 0.4988, 0.4936, 0.4989, 0.0, 0.0, 0.0, 0.0, 0.0, 0.0, 0.0, 0.0, 0.0, 0.0, 0.0, 0.0, 0.0, 0.0, 0.0, 0.0, 0.0, 0.0, 0.0, 0.0, 0.0, 0.0, 0.0, 0.0, 0.0, 0.0, 0.0, 0.0, 0.0, 0.0, 0.0, 0.0, 0.0, 0.0, 0.0, 0.0, 0.0, 0.0, 0.0, 0.0, 0.4908, 0.4986, 0.4915, 0.4978, 0.492, 0.4985, 0.4914, 0.4991, 0.4918, 0.4997, 0.4917, 0.5001, 0.4917, 0.5001, 0.4917, 0.4997, 0.6569, 0.6749, 0.6139, 0.629, 0.6684, 0.5594, 0.7327, 0.5857, 0.5633, 0.7447, 0.5411, 0.6789, 0.6139, 0.629, 0.6569, 0.6749, 0.4734, 0.7691, 0.4784, 0.69, 0.5411, 0.6789, 0.5633, 0.7447, 0.3288, 0.325, 0.3718, 0.3709, 0.3174, 0.4405, 0.2531, 0.4142, 0.4224, 0.2553, 0.4446, 0.3211, 0.3718, 0.3709, 0.3288, 0.325, 0.5124, 0.2309, 0.5074, 0.31, 0.4446, 0.3211, 0.4224, 0.2553, 0.304, 0.6772, 0.3544, 0.6299, 0.4244, 0.6775, 0.3926, 0.7426, 0.2231, 0.5032, 0.3023, 0.5025, 0.3114, 0.5569, 0.2443, 0.5846, 0.2531, 0.4142, 0.3174, 0.4405, 0.3023, 0.5025, 0.2231, 0.5032, 0.7327, 0.5857, 0.6684, 0.5594, 0.6835, 0.4973, 0.7627, 0.4967, 0.3926, 0.7426, 0.4244, 0.6775, 0.4784, 0.69, 0.4734, 0.7691, 0.2443, 0.5846, 0.3114, 0.5569, 0.3544, 0.6299, 0.304, 0.6772, 0.5871, 0.4116, 0.6314, 0.3701, 0.6743, 0.4428, 0.6215, 0.4658, 0.5006, 0.3661, 0.5074, 0.31, 0.5612, 0.3224, 0.5348, 0.3737, 0.6215, 0.4658, 0.6743, 0.4428, 0.6835, 0.4973, 0.627, 0.5006, 0.5348, 0.3737, 0.5612, 0.3224, 0.6314, 0.3701, 0.5871, 0.4116, 0.4911, 0.5003, 0.4917, 0.5001, 0.4919, 0.5007, 0.4915, 0.501, 0.492, 0.5016, 0.4923, 0.5011, 0.4927, 0.5013, 0.4926, 0.5018, 0.4945, 0.501, 0.494, 0.5007, 0.4942, 0.5004, 0.4948, 0.5004, 0.4914, 0.4991, 0.4919, 0.4993, 0.4917, 0.4997, 0.4911, 0.4996, 0.2958, 0.9602, 0.3375, 0.8555, 0.449, 0.8999, 0.4367, 0.9538, 0.019, 0.3434, 0.1311, 0.3789, 0.09131, 0.5229, 0.03729, 0.517, 0.02372, 0.6645, 0.1285, 0.6318, 0.2116, 0.7637, 0.1247, 0.8449, 0.03729, 0.517, 0.09131, 0.5229, 0.1285, 0.6318, 0.02372, 0.6645, 0.4911, 0.4996, 0.4917, 0.4997, 0.4917, 0.5001, 0.4911, 0.5003, 0.9668, 0.6564, 0.8547, 0.621, 0.8945, 0.4769, 0.9485, 0.4829, 0.1247, 0.8449, 0.2116, 0.7637, 0.3375, 0.8555, 0.2958, 0.9602, 0.4915, 0.501, 0.4919, 0.5007, 0.4923, 0.5011, 0.492, 0.5016, 0.84, 0.8717, 0.7575, 0.7823, 0.8547, 0.621, 0.9668, 0.6564, 0.6167, 0.9798, 0.5901, 0.8684, 0.7575, 0.7823, 0.84, 0.8717, 0.4367, 0.9538, 0.449, 0.8999, 0.5901, 0.8684, 0.6167, 0.9798, 0.5491, 0.04617, 0.5367, 0.1001, 0.3957, 0.1316, 0.3691, 0.02016, 0.3691, 0.02016, 0.3957, 0.1316, 0.2283, 0.2176, 0.1458, 0.1282, 0.1458, 0.1282, 0.2283, 0.2176, 0.1311, 0.3789, 0.019, 0.3434, 0.4933, 0.4982, 0.4932, 0.4988, 0.4927, 0.4987, 0.4927, 0.4982, 0.4927, 0.4982, 0.4927, 0.4987, 0.4922, 0.4989, 0.492, 0.4985, 0.492, 0.4985, 0.4922, 0.4989, 0.4919, 0.4993, 0.4914, 0.4991, 0.4926, 0.5018, 0.4927, 0.5013, 0.4932, 0.5013, 0.4932, 0.5018, 0.4932, 0.5018, 0.4932, 0.5013, 0.4937, 0.5011, 0.4939, 0.5015, 0.4939, 0.5015, 0.4937, 0.5011, 0.494, 0.5007, 0.4945, 0.501, 0.494, 0.4993, 0.4945, 0.4991, 0.4948, 0.4998, 0.4942, 0.4999, 0.4932, 0.4988, 0.4933, 0.4982, 0.4939, 0.4985, 0.4936, 0.4989, 0.4942, 0.4999, 0.4948, 0.4998, 0.4948, 0.5004, 0.4942, 0.5004, 0.4936, 0.4989, 0.4939, 0.4985, 0.4945, 0.4991, 0.494, 0.4993, 0.7742, 0.2362, 0.8611, 0.1551, 0.962, 0.3355, 0.8572, 0.3681, 0.5367, 0.1001, 0.5491, 0.04617, 0.6899, 0.03981, 0.6482, 0.1445, 0.6482, 0.1445, 0.6899, 0.03981, 0.8611, 0.1551, 0.7742, 0.2362, 0.8572, 0.3681, 0.962, 0.3355, 0.9485, 0.4829, 0.8945, 0.4769, 0.9856, 0.6738, 0.8571, 0.8901, 0.84, 0.8717, 0.9668, 0.6564, 0.8823, 0.1355, 0.9856, 0.3191, 0.962, 0.3355, 0.8611, 0.1551, 0.2781, 0.9822, 0.1034, 0.8645, 0.1247, 0.8449, 0.2958, 0.9602, 0.4548, 0.8586, 0.5894, 0.8165, 0.5901, 0.8684, 0.449, 0.8999, 0.4942, 0.4999, 0.494, 0.4994, 0.494, 0.4993, 0.4942, 0.4999, 0.5463, 0.02569, 0.7076, 0.01781, 0.6899, 0.03981, 0.5491, 0.04617, 0.2628, 0.2544, 0.1831, 0.3832, 0.1311, 0.3789, 0.2283, 0.2176, 0.4919, 0.5007, 0.4924, 0.5011, 0.4923, 0.5011, 0.4919, 0.5007, 0.3513, 0.8043, 0.4548, 0.8586, 0.449, 0.8999, 0.3375, 0.8555, 0.9689, 0.4865, 0.9856, 0.6738, 0.9668, 0.6564, 0.9485, 0.4829, 0.3963, 0.1835, 0.2628, 0.2544, 0.2283, 0.2176, 0.3957, 0.1316, 0.2517, 0.7261, 0.3513, 0.8043, 0.3375, 0.8555, 0.2116, 0.7637, 9.926e-05, 0.6808, 0.01687, 0.5134, 0.03729, 0.517, 0.02372, 0.6645, 0.5309, 0.1414, 0.3963, 0.1835, 0.3957, 0.1316, 0.5367, 0.1001, 0.8057, 0.378, 0.734, 0.2739, 0.7742, 0.2362, 0.8572, 0.3681, 0.18, 0.6219, 0.2517, 0.7261, 0.2116, 0.7637, 0.1285, 0.6318, 0.1034, 0.8645, 9.926e-05, 0.6808, 0.02372, 0.6645, 0.1247, 0.8449, 0.4923, 0.499, 0.4919, 0.4994, 0.4919, 0.4993, 0.4922, 0.4989, 0.734, 0.2739, 0.6344, 0.1957, 0.6482, 0.1445, 0.7742, 0.2362, 0.01687, 0.5134, 0.0001349, 0.326, 0.019, 0.3434, 0.03729, 0.517, 0.4928, 0.4988, 0.4923, 0.499, 0.4922, 0.4989, 0.4927, 0.4987, 0.8534, 0.4814, 0.8057, 0.378, 0.8572, 0.3681, 0.8945, 0.4769, 0.4394, 0.9743, 0.2781, 0.9822, 0.2958, 0.9602, 0.4367, 0.9538, 0.4932, 0.4988, 0.4928, 0.4988, 0.4927, 0.4987, 0.4932, 0.4988, 0.7076, 0.01781, 0.8823, 0.1355, 0.8611, 0.1551, 0.6899, 0.03981, 0.4936, 0.5011, 0.494, 0.5007, 0.494, 0.5007, 0.4937, 0.5011, 0.4951, 0.5015, 0.4944, 0.5023, 0.4939, 0.5015, 0.4945, 0.501, 0.9856, 0.3191, 0.9689, 0.4865, 0.9485, 0.4829, 0.962, 0.3355, 0.4931, 0.5012, 0.4936, 0.5011, 0.4937, 0.5011, 0.4932, 0.5013, 0.4944, 0.5023, 0.4934, 0.5026, 0.4932, 0.5018, 0.4939, 0.5015, 0.4928, 0.5012, 0.4931, 0.5012, 0.4932, 0.5013, 0.4927, 0.5013, 0.4934, 0.5026, 0.4925, 0.5024, 0.4926, 0.5018, 0.4932, 0.5018, 0.18, 0.6219, 0.2443, 0.5846, 0.304, 0.6772, 0.2517, 0.7261, 0.3513, 0.8043, 0.3926, 0.7426, 0.4734, 0.7691, 0.4548, 0.8586, 0.8027, 0.6166, 0.7327, 0.5857, 0.7627, 0.4967, 0.8534, 0.4814, 0.1831, 0.3832, 0.2531, 0.4142, 0.2231, 0.5032, 0.1323, 0.5184, 0.1323, 0.5184, 0.2231, 0.5032, 0.2443, 0.5846, 0.18, 0.6219, 0.2517, 0.7261, 0.304, 0.6772, 0.3926, 0.7426, 0.3513, 0.8043, 0.5309, 0.1414, 0.5124, 0.2309, 0.4224, 0.2553, 0.3963, 0.1835, 0.3963, 0.1835, 0.4224, 0.2553, 0.3288, 0.325, 0.2628, 0.2544, 0.2628, 0.2544, 0.3288, 0.325, 0.2531, 0.4142, 0.1831, 0.3832, 0.4548, 0.8586, 0.4734, 0.7691, 0.5633, 0.7447, 0.5894, 0.8165, 0.5894, 0.8165, 0.5633, 0.7447, 0.6569, 0.6749, 0.723, 0.7455, 0.723, 0.7455, 0.6569, 0.6749, 0.7327, 0.5857, 0.8027, 0.6166, 0.6314, 0.3701, 0.6818, 0.3228, 0.7414, 0.4151, 0.6743, 0.4428, 0.5074, 0.31, 0.5124, 0.2309, 0.5929, 0.2573, 0.5612, 0.3224, 0.6743, 0.4428, 0.7414, 0.4151, 0.7627, 0.4967, 0.6835, 0.4973, 0.5612, 0.3224, 0.5929, 0.2573, 0.6818, 0.3228, 0.6314, 0.3701, 0.0, 0.0, 0.0, 0.0, 0.0, 0.0, 0.0, 0.0, 0.0, 0.0, 0.0, 0.0, 0.0, 0.0, 0.0, 0.0, 0.0, 0.0, 0.0, 0.0, 0.0, 0.0, 0.0, 0.0, 0.0, 0.0, 0.0, 0.0, 0.0, 0.0, 0.0, 0.0, 0.0, 0.0, 0.0, 0.0, 0.0, 0.0, 0.0, 0.0, 0.0, 0.0, 0.0, 0.0, 0.0, 0.0, 0.0, 0.0, 0.0, 0.0, 0.0, 0.0, 0.0, 0.0, 0.0, 0.0, 0.0, 0.0, 0.0, 0.0, 0.0, 0.0, 0.0, 0.0, 0.0, 0.0, 0.0, 0.0, 0.0, 0.0, 0.0, 0.0, 0.0, 0.0, 0.0, 0.0, 0.0, 0.0, 0.0, 0.0, 0.0, 0.0, 0.0, 0.0, 0.0, 0.0, 0.0, 0.0, 0.0, 0.0, 0.0, 0.0, 0.0, 0.0, 0.0, 0.0, 0.0, 0.0, 0.0, 0.0, 0.0, 0.0, 0.0, 0.0, 0.0, 0.0, 0.0, 0.0, 0.0, 0.0, 0.0, 0.0, 0.0, 0.0, 0.0, 0.0, 0.0, 0.0, 0.0, 0.0, 0.0, 0.0, 0.0, 0.0, 0.0, 0.0, 0.0, 0.0, 0.0, 0.0, 0.0, 0.0, 0.0, 0.0, 0.0, 0.0, 0.0, 0.0, 0.0, 0.0, 0.0, 0.0, 0.0, 0.0, 0.0, 0.0, 0.0, 0.0, 0.0, 0.0, 0.0, 0.0, 0.0, 0.0, 0.0, 0.0, 0.0, 0.0, 0.0, 0.0, 0.0, 0.0, 0.0, 0.0, 0.0, 0.0, 0.0, 0.0, 0.0, 0.0, 0.0, 0.0, 0.0, 0.0, 0.0, 0.0, 0.0, 0.0, 0.0, 0.0, 0.0, 0.0, 0.0, 0.0, 0.0, 0.0, 0.0, 0.0, 0.0, 0.0, 0.0, 0.0, 0.0, 0.0, 0.0, 0.0, 0.0, 0.0, 0.0, 0.0, 0.0, 0.0, 0.0, 0.0, 0.0, 0.0, 0.0, 0.0, 0.0, 0.0, 0.0, 0.0, 0.0, 0.0, 0.0, 0.0, 0.0, 0.0, 0.0, 0.0, 0.0, 0.0, 0.0, 0.0, 0.07003, 0.9038, 0.1673, 0.2832, 0.1783, 0.3594, 0.08655, 0.9208, 0.1026, 0.9222, 0.176, 0.4131, 0.1467, 0.4484, 0.08814, 0.9201, 0.08528, 0.8967, 0.1652, 0.1986, 0.1673, 0.2832, 0.07003, 0.9038, 0.08655, 0.9208, 0.1783, 0.3594, 0.176, 0.4131, 0.1026, 0.9222, 0.09656, 4.222e-05, 0.07772, 0.9094, 0.07562, 0.9042, 0.03718, 0.1032, 0.4944, 0.4979, 0.5348, 0.3737, 0.5871, 0.4116, 0.4952, 0.4987, 0.4954, 0.4996, 0.6215, 0.4658, 0.627, 0.5006, 0.4953, 0.5005, 0.4934, 0.4977, 0.5006, 0.3661, 0.5348, 0.3737, 0.4944, 0.4979, 0.4952, 0.4987, 0.5871, 0.4116, 0.6215, 0.4658, 0.4954, 0.4996, 0.3642, 0.5338, 0.4905, 0.5005, 0.4908, 0.5014, 0.3987, 0.5884, 0.4507, 0.6262, 0.4915, 0.5021, 0.4925, 0.5024, 0.4851, 0.6339, 0.6158, 0.5405, 0.4951, 0.5015, 0.4953, 0.5005, 0.627, 0.5006, 0.3701, 0.4593, 0.4908, 0.4986, 0.4906, 0.4995, 0.3588, 0.4992, 0.3588, 0.4992, 0.4906, 0.4995, 0.4905, 0.5005, 0.3642, 0.5338, 0.3987, 0.5884, 0.4908, 0.5014, 0.4915, 0.5021, 0.4507, 0.6262, 0.5006, 0.3661, 0.4934, 0.4977, 0.4925, 0.4975, 0.4601, 0.3748, 0.4601, 0.3748, 0.4925, 0.4975, 0.4915, 0.4978, 0.4085, 0.4099, 0.4085, 0.4099, 0.4915, 0.4978, 0.4908, 0.4986, 0.3701, 0.4593, 0.4851, 0.6339, 0.4925, 0.5024, 0.4934, 0.5026, 0.5255, 0.6252, 0.5255, 0.6252, 0.4934, 0.5026, 0.4944, 0.5023, 0.5774, 0.5902, 0.5774, 0.5902, 0.4944, 0.5023, 0.4951, 0.5015, 0.6158, 0.5405])
me_cube.materials.append(mat_iron)
me_cube.materials.append(mat_brass)
me_cube.materials.append(mat_colorblue)
me_cube.materials.append(mat_colorpurple)
me_cube.materials.append(mat_colorred)
me_cube.materials.append(mat_colororange)
me_cube.materials.append(mat_coloryellow)
me_cube.materials.append(mat_greenmaterial)
me_cube.materials.append(mat_metalmaterial)
me_cube.materials.append(mat_brassmaterial)
me_cube.use_remesh_preserve_volume = False
me_cube.use_remesh_preserve_attributes = False
me_cube.use_mirror_vertex_groups = False
me_cube.update()

# ---- objects
ob_level = bpy.data.objects.new('level', me_cube)
ob_lamp = bpy.data.objects.new('Lamp', light_lamp)
ob_camera = bpy.data.objects.new('Camera', cam_camera)

# ---- transforms, parenting, visibility, modifiers, constraints
ob_level.location = (0.0, 0.0, 0.0)
ob_level.lock_rotations_4d = False
ob_level.empty_display_type = 'ARROWS'
ob_level.lineart.crease_threshold = 0.0
_vg = ob_level.vertex_groups.new(name='Middle')
_vg = ob_level.vertex_groups.new(name='Head')
ob_lamp.location = (4.076, 1.005, 5.904)
ob_lamp.rotation_euler = (0.6503, 0.05522, 1.866)
ob_lamp.lock_rotations_4d = False
ob_lamp.empty_display_type = 'ARROWS'
ob_lamp.color = (0.0, 0.0, 0.0, 0.0)
ob_lamp.hide_viewport = True
ob_lamp.lineart.crease_threshold = 0.0
ob_camera.location = (7.481, -6.508, 5.344)
ob_camera.rotation_euler = (1.109, 0.0, 0.8149)
ob_camera.lock_rotations_4d = False
ob_camera.empty_display_type = 'ARROWS'
ob_camera.color = (0.0, 0.0, 0.0, 0.0)
ob_camera.hide_viewport = True
ob_camera.display_type = 'WIRE'
ob_camera.lineart.crease_threshold = 0.0

# ---- collection membership
col_collection_1.objects.link(ob_level)
col_collection_1.objects.link(ob_lamp)
col_collection_1.objects.link(ob_camera)

# ---- scene / render settings (as saved in the file)
scene.camera = ob_camera
scene.frame_start = 1; scene.frame_end = 250; scene.frame_set(1)
scene.render.engine = 'BLENDER_EEVEE_NEXT'
scene.render.resolution_percentage = 50
scene.render.dither_intensity = 0.0
scene.cycles.use_denoising = False
scene.cycles.samples = 128
scene.cycles.sampling_pattern = 'TABULATED_SOBOL'
scene.cycles.use_adaptive_sampling = False
scene.cycles.use_light_tree = False
scene.cycles.caustics_refractive = False
scene.cycles.blur_glossy = 0.0
scene.cycles.max_bounces = 202
scene.cycles.diffuse_bounces = 221
scene.cycles.glossy_bounces = 294
scene.cycles.transmission_bounces = 238
scene.cycles.volume_bounces = 198
scene.cycles.transparent_max_bounces = 401
scene.cycles.sample_clamp_indirect = 0.0
scene.view_settings.view_transform = 'Standard'
scene.unit_settings.scale_length = 0.01
bpy.context.view_layer.update()
